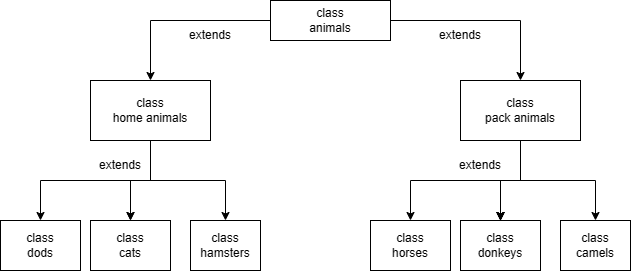

The diagram above was exported from draw.io. Its source (the exported page's mxGraphModel, read from the mxfile embedded in the PNG):
<mxGraphModel dx="1002" dy="569" grid="1" gridSize="10" guides="1" tooltips="1" connect="1" arrows="1" fold="1" page="1" pageScale="1" pageWidth="827" pageHeight="1169" math="0" shadow="0">
  <root>
    <mxCell id="0" />
    <mxCell id="1" parent="0" />
    <mxCell id="FXunY07aXexsIspMKgGV-3" value="" style="edgeStyle=orthogonalEdgeStyle;rounded=0;orthogonalLoop=1;jettySize=auto;html=1;" edge="1" parent="1" source="FXunY07aXexsIspMKgGV-1" target="FXunY07aXexsIspMKgGV-2">
      <mxGeometry relative="1" as="geometry" />
    </mxCell>
    <mxCell id="FXunY07aXexsIspMKgGV-5" value="" style="edgeStyle=orthogonalEdgeStyle;rounded=0;orthogonalLoop=1;jettySize=auto;html=1;" edge="1" parent="1" source="FXunY07aXexsIspMKgGV-1" target="FXunY07aXexsIspMKgGV-4">
      <mxGeometry relative="1" as="geometry" />
    </mxCell>
    <mxCell id="FXunY07aXexsIspMKgGV-1" value="class&lt;br&gt;animals" style="rounded=0;whiteSpace=wrap;html=1;" vertex="1" parent="1">
      <mxGeometry x="330" y="60" width="120" height="40" as="geometry" />
    </mxCell>
    <mxCell id="FXunY07aXexsIspMKgGV-11" value="" style="edgeStyle=orthogonalEdgeStyle;rounded=0;orthogonalLoop=1;jettySize=auto;html=1;" edge="1" parent="1" source="FXunY07aXexsIspMKgGV-2" target="FXunY07aXexsIspMKgGV-8">
      <mxGeometry relative="1" as="geometry" />
    </mxCell>
    <mxCell id="FXunY07aXexsIspMKgGV-13" value="" style="edgeStyle=orthogonalEdgeStyle;rounded=0;orthogonalLoop=1;jettySize=auto;html=1;" edge="1" parent="1" source="FXunY07aXexsIspMKgGV-2" target="FXunY07aXexsIspMKgGV-12">
      <mxGeometry relative="1" as="geometry" />
    </mxCell>
    <mxCell id="FXunY07aXexsIspMKgGV-14" value="" style="edgeStyle=orthogonalEdgeStyle;rounded=0;orthogonalLoop=1;jettySize=auto;html=1;" edge="1" parent="1" source="FXunY07aXexsIspMKgGV-2" target="FXunY07aXexsIspMKgGV-8">
      <mxGeometry relative="1" as="geometry" />
    </mxCell>
    <mxCell id="FXunY07aXexsIspMKgGV-15" style="edgeStyle=orthogonalEdgeStyle;rounded=0;orthogonalLoop=1;jettySize=auto;html=1;entryX=0.5;entryY=0;entryDx=0;entryDy=0;exitX=0.5;exitY=1;exitDx=0;exitDy=0;" edge="1" parent="1" source="FXunY07aXexsIspMKgGV-2" target="FXunY07aXexsIspMKgGV-6">
      <mxGeometry relative="1" as="geometry" />
    </mxCell>
    <mxCell id="FXunY07aXexsIspMKgGV-2" value="class&lt;br&gt;home animals" style="whiteSpace=wrap;html=1;rounded=0;" vertex="1" parent="1">
      <mxGeometry x="150" y="140" width="120" height="60" as="geometry" />
    </mxCell>
    <mxCell id="FXunY07aXexsIspMKgGV-23" value="" style="edgeStyle=orthogonalEdgeStyle;rounded=0;orthogonalLoop=1;jettySize=auto;html=1;entryX=0.5;entryY=0;entryDx=0;entryDy=0;" edge="1" parent="1" source="FXunY07aXexsIspMKgGV-4" target="FXunY07aXexsIspMKgGV-22">
      <mxGeometry relative="1" as="geometry" />
    </mxCell>
    <mxCell id="FXunY07aXexsIspMKgGV-24" value="" style="edgeStyle=orthogonalEdgeStyle;rounded=0;orthogonalLoop=1;jettySize=auto;html=1;" edge="1" parent="1" source="FXunY07aXexsIspMKgGV-4" target="FXunY07aXexsIspMKgGV-21">
      <mxGeometry relative="1" as="geometry" />
    </mxCell>
    <mxCell id="FXunY07aXexsIspMKgGV-25" value="" style="edgeStyle=orthogonalEdgeStyle;rounded=0;orthogonalLoop=1;jettySize=auto;html=1;" edge="1" parent="1" source="FXunY07aXexsIspMKgGV-4" target="FXunY07aXexsIspMKgGV-21">
      <mxGeometry relative="1" as="geometry" />
    </mxCell>
    <mxCell id="FXunY07aXexsIspMKgGV-26" value="" style="edgeStyle=orthogonalEdgeStyle;rounded=0;orthogonalLoop=1;jettySize=auto;html=1;" edge="1" parent="1" source="FXunY07aXexsIspMKgGV-4" target="FXunY07aXexsIspMKgGV-21">
      <mxGeometry relative="1" as="geometry" />
    </mxCell>
    <mxCell id="FXunY07aXexsIspMKgGV-27" value="" style="edgeStyle=orthogonalEdgeStyle;rounded=0;orthogonalLoop=1;jettySize=auto;html=1;" edge="1" parent="1" source="FXunY07aXexsIspMKgGV-4" target="FXunY07aXexsIspMKgGV-21">
      <mxGeometry relative="1" as="geometry" />
    </mxCell>
    <mxCell id="FXunY07aXexsIspMKgGV-28" value="" style="edgeStyle=orthogonalEdgeStyle;rounded=0;orthogonalLoop=1;jettySize=auto;html=1;" edge="1" parent="1" source="FXunY07aXexsIspMKgGV-4" target="FXunY07aXexsIspMKgGV-21">
      <mxGeometry relative="1" as="geometry" />
    </mxCell>
    <mxCell id="FXunY07aXexsIspMKgGV-4" value="class&lt;br&gt;pack animals" style="whiteSpace=wrap;html=1;rounded=0;" vertex="1" parent="1">
      <mxGeometry x="520" y="140" width="120" height="60" as="geometry" />
    </mxCell>
    <mxCell id="FXunY07aXexsIspMKgGV-6" value="class &lt;br&gt;dods&lt;br&gt;" style="whiteSpace=wrap;html=1;rounded=0;" vertex="1" parent="1">
      <mxGeometry x="60" y="280" width="80" height="50" as="geometry" />
    </mxCell>
    <mxCell id="FXunY07aXexsIspMKgGV-8" value="class&lt;br&gt;cats" style="whiteSpace=wrap;html=1;rounded=0;" vertex="1" parent="1">
      <mxGeometry x="150" y="280" width="80" height="50" as="geometry" />
    </mxCell>
    <mxCell id="FXunY07aXexsIspMKgGV-12" value="class&lt;br&gt;hamsters" style="whiteSpace=wrap;html=1;rounded=0;" vertex="1" parent="1">
      <mxGeometry x="250" y="280" width="70" height="50" as="geometry" />
    </mxCell>
    <mxCell id="FXunY07aXexsIspMKgGV-20" value="class &lt;br&gt;horses" style="whiteSpace=wrap;html=1;rounded=0;" vertex="1" parent="1">
      <mxGeometry x="430" y="280" width="80" height="50" as="geometry" />
    </mxCell>
    <mxCell id="FXunY07aXexsIspMKgGV-21" value="class&lt;br&gt;donkeys" style="whiteSpace=wrap;html=1;rounded=0;" vertex="1" parent="1">
      <mxGeometry x="520" y="280" width="80" height="50" as="geometry" />
    </mxCell>
    <mxCell id="FXunY07aXexsIspMKgGV-22" value="class&lt;br&gt;camels" style="whiteSpace=wrap;html=1;rounded=0;" vertex="1" parent="1">
      <mxGeometry x="620" y="280" width="70" height="50" as="geometry" />
    </mxCell>
    <mxCell id="FXunY07aXexsIspMKgGV-29" value="" style="endArrow=classic;html=1;rounded=0;exitX=0.5;exitY=1;exitDx=0;exitDy=0;entryX=0.5;entryY=0;entryDx=0;entryDy=0;" edge="1" parent="1" source="FXunY07aXexsIspMKgGV-4" target="FXunY07aXexsIspMKgGV-20">
      <mxGeometry width="50" height="50" relative="1" as="geometry">
        <mxPoint x="390" y="230" as="sourcePoint" />
        <mxPoint x="440" y="180" as="targetPoint" />
        <Array as="points">
          <mxPoint x="580" y="240" />
          <mxPoint x="470" y="240" />
        </Array>
      </mxGeometry>
    </mxCell>
    <mxCell id="FXunY07aXexsIspMKgGV-31" value="extends" style="text;html=1;strokeColor=none;fillColor=none;align=center;verticalAlign=middle;whiteSpace=wrap;rounded=0;" vertex="1" parent="1">
      <mxGeometry x="150" y="210" width="60" height="30" as="geometry" />
    </mxCell>
    <mxCell id="FXunY07aXexsIspMKgGV-32" value="extends" style="text;html=1;strokeColor=none;fillColor=none;align=center;verticalAlign=middle;whiteSpace=wrap;rounded=0;" vertex="1" parent="1">
      <mxGeometry x="510" y="210" width="60" height="30" as="geometry" />
    </mxCell>
    <mxCell id="FXunY07aXexsIspMKgGV-33" value="extends" style="text;html=1;strokeColor=none;fillColor=none;align=center;verticalAlign=middle;whiteSpace=wrap;rounded=0;" vertex="1" parent="1">
      <mxGeometry x="490" y="80" width="60" height="30" as="geometry" />
    </mxCell>
    <mxCell id="FXunY07aXexsIspMKgGV-34" value="extends" style="text;html=1;strokeColor=none;fillColor=none;align=center;verticalAlign=middle;whiteSpace=wrap;rounded=0;" vertex="1" parent="1">
      <mxGeometry x="240" y="80" width="60" height="30" as="geometry" />
    </mxCell>
  </root>
</mxGraphModel>